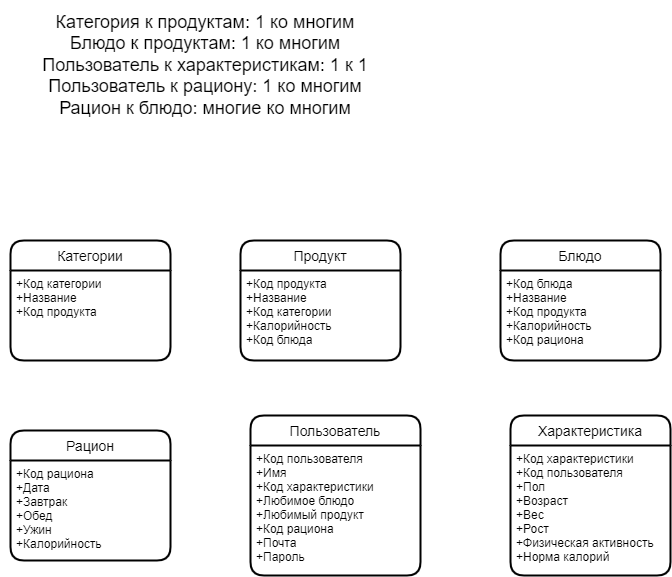

The diagram above was exported from draw.io. Its source (the exported page's mxGraphModel, read from the mxfile embedded in the PNG):
<mxGraphModel dx="1381" dy="764" grid="1" gridSize="10" guides="1" tooltips="1" connect="1" arrows="1" fold="1" page="1" pageScale="1" pageWidth="827" pageHeight="1169" math="0" shadow="0">
  <root>
    <mxCell id="0" />
    <mxCell id="1" parent="0" />
    <mxCell id="joV9iyrbn_PEjWrfuxYv-5" value="Продукт" style="swimlane;childLayout=stackLayout;horizontal=1;startSize=30;horizontalStack=0;rounded=1;fontSize=14;fontStyle=0;strokeWidth=2;resizeParent=0;resizeLast=1;shadow=0;dashed=0;align=center;" vertex="1" parent="1">
      <mxGeometry x="270" y="280" width="160" height="120" as="geometry" />
    </mxCell>
    <mxCell id="joV9iyrbn_PEjWrfuxYv-6" value="+Код продукта&#10;+Название&#10;+Код категории&#10;+Калорийность&#10;+Код блюда" style="align=left;strokeColor=none;fillColor=none;spacingLeft=4;fontSize=12;verticalAlign=top;resizable=0;rotatable=0;part=1;" vertex="1" parent="joV9iyrbn_PEjWrfuxYv-5">
      <mxGeometry y="30" width="160" height="90" as="geometry" />
    </mxCell>
    <mxCell id="joV9iyrbn_PEjWrfuxYv-7" value="Блюдо" style="swimlane;childLayout=stackLayout;horizontal=1;startSize=30;horizontalStack=0;rounded=1;fontSize=14;fontStyle=0;strokeWidth=2;resizeParent=0;resizeLast=1;shadow=0;dashed=0;align=center;" vertex="1" parent="1">
      <mxGeometry x="530" y="280" width="160" height="120" as="geometry" />
    </mxCell>
    <mxCell id="joV9iyrbn_PEjWrfuxYv-8" value="+Код блюда&#10;+Название&#10;+Код продукта&#10;+Калорийность&#10;+Код рациона" style="align=left;strokeColor=none;fillColor=none;spacingLeft=4;fontSize=12;verticalAlign=top;resizable=0;rotatable=0;part=1;" vertex="1" parent="joV9iyrbn_PEjWrfuxYv-7">
      <mxGeometry y="30" width="160" height="90" as="geometry" />
    </mxCell>
    <mxCell id="joV9iyrbn_PEjWrfuxYv-9" value="Пользователь" style="swimlane;childLayout=stackLayout;horizontal=1;startSize=30;horizontalStack=0;rounded=1;fontSize=14;fontStyle=0;strokeWidth=2;resizeParent=0;resizeLast=1;shadow=0;dashed=0;align=center;" vertex="1" parent="1">
      <mxGeometry x="280" y="455" width="170" height="160" as="geometry" />
    </mxCell>
    <mxCell id="joV9iyrbn_PEjWrfuxYv-10" value="+Код пользователя&#10;+Имя&#10;+Код характеристики&#10;+Любимое блюдо&#10;+Любимый продукт&#10;+Код рациона&#10;+Почта&#10;+Пароль&#10;" style="align=left;strokeColor=none;fillColor=none;spacingLeft=4;fontSize=12;verticalAlign=top;resizable=0;rotatable=0;part=1;" vertex="1" parent="joV9iyrbn_PEjWrfuxYv-9">
      <mxGeometry y="30" width="170" height="130" as="geometry" />
    </mxCell>
    <mxCell id="joV9iyrbn_PEjWrfuxYv-12" value="Характеристика" style="swimlane;childLayout=stackLayout;horizontal=1;startSize=30;horizontalStack=0;rounded=1;fontSize=14;fontStyle=0;strokeWidth=2;resizeParent=0;resizeLast=1;shadow=0;dashed=0;align=center;" vertex="1" parent="1">
      <mxGeometry x="540" y="455" width="160" height="160" as="geometry" />
    </mxCell>
    <mxCell id="joV9iyrbn_PEjWrfuxYv-13" value="+Код характеристики&#10;+Код пользователя&#10;+Пол&#10;+Возраст&#10;+Вес&#10;+Рост&#10;+Физическая активность&#10;+Норма калорий" style="align=left;strokeColor=none;fillColor=none;spacingLeft=4;fontSize=12;verticalAlign=top;resizable=0;rotatable=0;part=1;" vertex="1" parent="joV9iyrbn_PEjWrfuxYv-12">
      <mxGeometry y="30" width="160" height="130" as="geometry" />
    </mxCell>
    <mxCell id="joV9iyrbn_PEjWrfuxYv-14" value="Категории" style="swimlane;childLayout=stackLayout;horizontal=1;startSize=30;horizontalStack=0;rounded=1;fontSize=14;fontStyle=0;strokeWidth=2;resizeParent=0;resizeLast=1;shadow=0;dashed=0;align=center;" vertex="1" parent="1">
      <mxGeometry x="40" y="280" width="160" height="120" as="geometry" />
    </mxCell>
    <mxCell id="joV9iyrbn_PEjWrfuxYv-15" value="+Код категории&#10;+Название&#10;+Код продукта" style="align=left;strokeColor=none;fillColor=none;spacingLeft=4;fontSize=12;verticalAlign=top;resizable=0;rotatable=0;part=1;" vertex="1" parent="joV9iyrbn_PEjWrfuxYv-14">
      <mxGeometry y="30" width="160" height="90" as="geometry" />
    </mxCell>
    <mxCell id="joV9iyrbn_PEjWrfuxYv-17" value="Рацион" style="swimlane;childLayout=stackLayout;horizontal=1;startSize=30;horizontalStack=0;rounded=1;fontSize=14;fontStyle=0;strokeWidth=2;resizeParent=0;resizeLast=1;shadow=0;dashed=0;align=center;" vertex="1" parent="1">
      <mxGeometry x="40" y="470" width="160" height="130" as="geometry" />
    </mxCell>
    <mxCell id="joV9iyrbn_PEjWrfuxYv-18" value="+Код рациона&#10;+Дата&#10;+Завтрак&#10;+Обед&#10;+Ужин&#10;+Калорийность" style="align=left;strokeColor=none;fillColor=none;spacingLeft=4;fontSize=12;verticalAlign=top;resizable=0;rotatable=0;part=1;" vertex="1" parent="joV9iyrbn_PEjWrfuxYv-17">
      <mxGeometry y="30" width="160" height="100" as="geometry" />
    </mxCell>
    <mxCell id="joV9iyrbn_PEjWrfuxYv-19" value="&lt;font style=&quot;font-size: 18px&quot;&gt;Категория к продуктам: 1 ко многим&lt;br&gt;Блюдо к продуктам: 1 ко многим&lt;br&gt;Пользователь к характеристикам: 1 к 1&lt;br&gt;Пользователь к рациону: 1 ко многим&lt;br&gt;Рацион к блюдо: многие ко многим&lt;/font&gt;" style="text;html=1;strokeColor=none;fillColor=none;align=center;verticalAlign=middle;whiteSpace=wrap;rounded=0;" vertex="1" parent="1">
      <mxGeometry x="30" y="40" width="410" height="130" as="geometry" />
    </mxCell>
  </root>
</mxGraphModel>